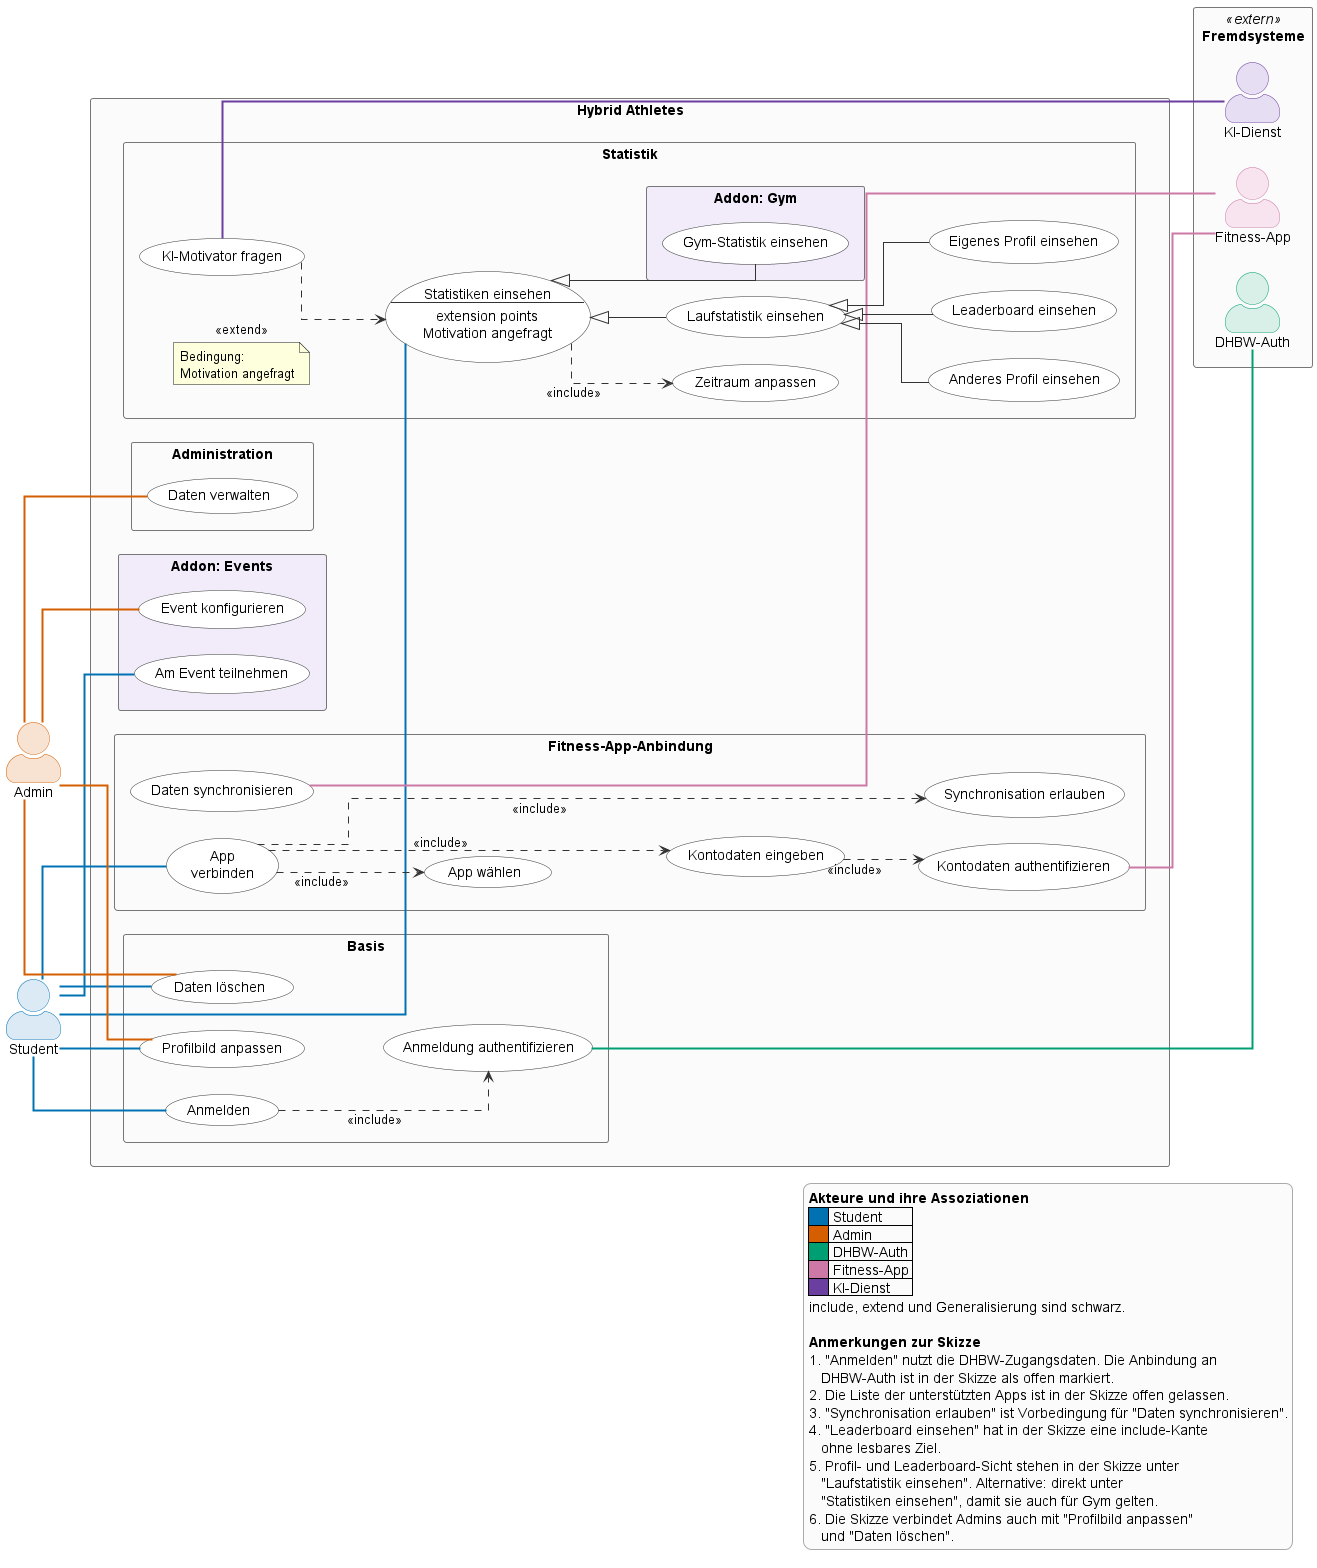

The diagram above was rendered by PlantUML. Its source (embedded in the PNG):
@startuml hybrid_athletes_usecase_v2
' ============================================================
' Hybrid Athletes - Anwendungsfalldiagramm (UML 2.5)
' Quelle: Handskizze
'
' Notationsregeln, die hier angewendet werden:
'   Akteur            Strichfigur, steht ausserhalb der Systemgrenze
'   Systemgrenze      Rechteck mit dem Namen des Systems
'   Anwendungsfall    Ellipse, benannt als Verbphrase im Infinitiv
'   Assoziation       durchgezogene Linie, nur Akteur <-> Anwendungsfall
'   <<include>>       gestrichelter Pfeil, Basisfall --> eingebundener Fall,
'                     wird immer ausgefuehrt
'   <<extend>>        gestrichelter Pfeil, erweiternder Fall --> Basisfall,
'                     wird nur am Extension Point und unter Bedingung ausgefuehrt
'   Generalisierung   durchgezogene Linie mit hohler Dreiecksspitze,
'                     speziell --> allgemein
'
' Layout-Entscheidungen (ohne UML-Bedeutung):
'   linetype ortho         alle Kanten laufen rechtwinklig.
'   Umbruch im Label       das Label von UC_Connect enthaelt ein \n und macht
'                          das Oval hoeher. Der Router
'                          verteilt die drei abgehenden include-Kanten dadurch
'                          auf drei Hoehen. Bei einzeiligem Label liegen zwei
'                          davon 2 Pixel auseinander und sehen wie eine Linie aus.
'   hidden-Kette           UC_ChooseApp -> UC_EnterCreds -> UC_AllowSync
'                          verteilt die drei include-Ziele von "App verbinden"
'                          auf drei Spalten. Ohne diese Kette legt der Router
'                          die drei Kanten auf denselben Abschnitt und die
'                          Beschriftungen liegen uebereinander.
'   note on link           die Bedingung der extend-Beziehung steht in einer
'                          Notiz. Die Notiz hat eine deckende Flaeche, eine
'                          Kante dahinter durchkreuzt den Text nicht.
'   Gruppe "Fremdsysteme"  haelt die drei sekundaeren Akteure zusammen
'   "Addon: Gym"           liegt im Paket "Statistik", weil die Generalisierung
'                          dorthin zeigt; das verkuerzt die Kante
'   Legende                nimmt den Text der frueheren Notizen auf und
'                          spart damit drei Hilfslinien quer durch das Bild
'   eine hidden-Kante      UC_Leaderboard -[hidden]- DHBWAuth haelt die Gruppe
'                          "Fremdsysteme" am rechten Rand auf Hoehe des
'                          Systems. Die drei hidden-Kanten der ersten Fassung
'                          hatten dagegen die Paketreihenfolge verdreht.
'   Akteurfarben           jeder Akteur hat eine eigene Farbe. Seine
'                          Assoziationen tragen dieselbe Farbe.
'                          include, extend und Generalisierung bleiben
'                          schwarz. Die Farbe hat keine UML-Bedeutung.
' ============================================================

left to right direction

' ------------------------------------------------------------
' Farbpalette der Akteure (Okabe-Ito, fuer Farbfehlsichtigkeit
' unterscheidbar). LINE ist die Kanten- und Randfarbe,
' BACK die Fuellung der Strichfigur.
' ------------------------------------------------------------
!$C_STUDENT_LINE = "0072B2"
!$C_STUDENT_BACK = "DCEAF5"
!$C_ADMIN_LINE   = "D55E00"
!$C_ADMIN_BACK   = "F8E3D3"
!$C_AUTH_LINE    = "009E73"
!$C_AUTH_BACK    = "D8F0E7"
!$C_APP_LINE     = "CC79A7"
!$C_APP_BACK     = "F7E4EE"
!$C_KI_LINE      = "6B3FA0"
!$C_KI_BACK      = "E6DEF2"

skinparam linetype ortho
skinparam shadowing false
skinparam packageStyle rectangle
skinparam ArrowColor #333333
skinparam actorStyle awesome
skinparam nodesep 26
skinparam ranksep 70
skinparam usecase {
  BackgroundColor #FFFFFF
  BorderColor #333333
}
skinparam package {
  BorderColor #777777
  BackgroundColor #FBFBFB
}
skinparam legend {
  BackgroundColor #FBFBFB
  BorderColor #AAAAAA
}

' ============================================================
' Primaere Akteure (vor der Systemgrenze deklariert,
' damit sie im Layout links stehen)
' ============================================================
actor "Student" as Student #line:$C_STUDENT_LINE;back:$C_STUDENT_BACK
actor "Admin"   as Admin   #line:$C_ADMIN_LINE;back:$C_ADMIN_BACK

' ============================================================
' Systemgrenze
' ============================================================
rectangle "Hybrid Athletes" {

  package "Basis" {
    usecase "Anmelden"                   as UC_Login
    usecase "Anmeldung authentifizieren" as UC_AuthLogin
    usecase "Profilbild anpassen"        as UC_Avatar
    usecase "Daten löschen"              as UC_DeleteData
  }

  package "Fitness-App-Anbindung" {
    usecase "App\nverbinden"              as UC_Connect
    usecase "App wählen"                  as UC_ChooseApp
    usecase "Kontodaten eingeben"         as UC_EnterCreds
    usecase "Kontodaten authentifizieren" as UC_AuthCreds
    usecase "Synchronisation erlauben"    as UC_AllowSync
    usecase "Daten synchronisieren"       as UC_Sync
  }

  package "Statistik" {
    usecase UC_Stats as "Statistiken einsehen
--
extension points
  Motivation angefragt"
    usecase "Zeitraum anpassen"       as UC_Period
    usecase "KI-Motivator fragen"     as UC_AskAI

    usecase "Laufstatistik einsehen"  as UC_Run
    usecase "Eigenes Profil einsehen" as UC_OwnProfile
    usecase "Anderes Profil einsehen" as UC_OtherProfile
    usecase "Leaderboard einsehen"    as UC_Leaderboard

    package "Addon: Gym" #F1EBFA {
      usecase "Gym-Statistik einsehen" as UC_Gym
    }
  }

  package "Addon: Events" #F1EBFA {
    usecase "Am Event teilnehmen" as UC_JoinEvent
    usecase "Event konfigurieren" as UC_ConfigEvent
  }

  package "Administration" {
    usecase "Daten verwalten" as UC_ManageData
  }
}

' ============================================================
' Sekundaere Akteure (Fremdsysteme), als Gruppe
' ============================================================
rectangle "Fremdsysteme" <<extern>> {
  actor "DHBW-Auth"   as DHBWAuth   #line:$C_AUTH_LINE;back:$C_AUTH_BACK
  actor "Fitness-App" as FitnessApp #line:$C_APP_LINE;back:$C_APP_BACK
  actor "KI-Dienst"   as KIDienst   #line:$C_KI_LINE;back:$C_KI_BACK
}

' ============================================================
' Layout-Hilfslinie (unsichtbar, keine UML-Bedeutung)
' Haelt die Gruppe "Fremdsysteme" rechts neben der Systemgrenze.
' ============================================================
UC_Leaderboard -[hidden]- DHBWAuth

' Verteilt die drei include-Ziele von "App verbinden" auf drei Spalten.
UC_ChooseApp  -[hidden]-> UC_EnterCreds
UC_EnterCreds -[hidden]-> UC_AllowSync

' ============================================================
' Assoziationen - Student
' ============================================================
Student -[#$C_STUDENT_LINE,thickness=2]- UC_Login
Student -[#$C_STUDENT_LINE,thickness=2]- UC_Avatar
Student -[#$C_STUDENT_LINE,thickness=2]- UC_DeleteData
Student -[#$C_STUDENT_LINE,thickness=2]- UC_Connect
Student -[#$C_STUDENT_LINE,thickness=2]- UC_Stats
Student -[#$C_STUDENT_LINE,thickness=2]- UC_JoinEvent

' ============================================================
' Assoziationen - Admin
' ============================================================
Admin -[#$C_ADMIN_LINE,thickness=2]- UC_ManageData
Admin -[#$C_ADMIN_LINE,thickness=2]- UC_ConfigEvent
Admin -[#$C_ADMIN_LINE,thickness=2]- UC_Avatar
Admin -[#$C_ADMIN_LINE,thickness=2]- UC_DeleteData

' ============================================================
' Assoziationen - sekundaere Akteure
' ============================================================
UC_AuthLogin -[#$C_AUTH_LINE,thickness=2]- DHBWAuth
UC_AuthCreds -[#$C_APP_LINE,thickness=2]- FitnessApp
UC_Sync      -[#$C_APP_LINE,thickness=2]- FitnessApp
UC_AskAI     -[#$C_KI_LINE,thickness=2]- KIDienst

' ============================================================
' include  (Basisfall --> eingebundener Fall)
' ============================================================
UC_Login      ..> UC_AuthLogin  : <<include>>

UC_Connect    ..> UC_ChooseApp  : <<include>>
UC_Connect    ..> UC_EnterCreds : <<include>>
UC_Connect    ..> UC_AllowSync  : <<include>>
UC_EnterCreds ..> UC_AuthCreds  : <<include>>

UC_Stats      ..> UC_Period     : <<include>>

' ============================================================
' extend  (erweiternder Fall --> Basisfall)
' ============================================================
UC_AskAI ..> UC_Stats : <<extend>>
note on link
  Bedingung:
  Motivation angefragt
end note

' ============================================================
' Generalisierung  (speziell --> allgemein)
' ============================================================
UC_Stats <|-- UC_Run
UC_Stats <|-- UC_Gym

UC_Run <|-- UC_OwnProfile
UC_Run <|-- UC_OtherProfile
UC_Run <|-- UC_Leaderboard

' ============================================================
' Anmerkungen und offene Punkte aus der Skizze
' ============================================================
legend right
  **Akteure und ihre Assoziationen**
  |<#$C_STUDENT_LINE>     | Student |
  |<#$C_ADMIN_LINE>     | Admin |
  |<#$C_AUTH_LINE>     | DHBW-Auth |
  |<#$C_APP_LINE>     | Fitness-App |
  |<#$C_KI_LINE>     | KI-Dienst |
  include, extend und Generalisierung sind schwarz.

  **Anmerkungen zur Skizze**
  1. "Anmelden" nutzt die DHBW-Zugangsdaten. Die Anbindung an
     DHBW-Auth ist in der Skizze als offen markiert.
  2. Die Liste der unterstützten Apps ist in der Skizze offen gelassen.
  3. "Synchronisation erlauben" ist Vorbedingung für "Daten synchronisieren".
  4. "Leaderboard einsehen" hat in der Skizze eine include-Kante
     ohne lesbares Ziel.
  5. Profil- und Leaderboard-Sicht stehen in der Skizze unter
     "Laufstatistik einsehen". Alternative: direkt unter
     "Statistiken einsehen", damit sie auch für Gym gelten.
  6. Die Skizze verbindet Admins auch mit "Profilbild anpassen"
     und "Daten löschen".
endlegend

@enduml